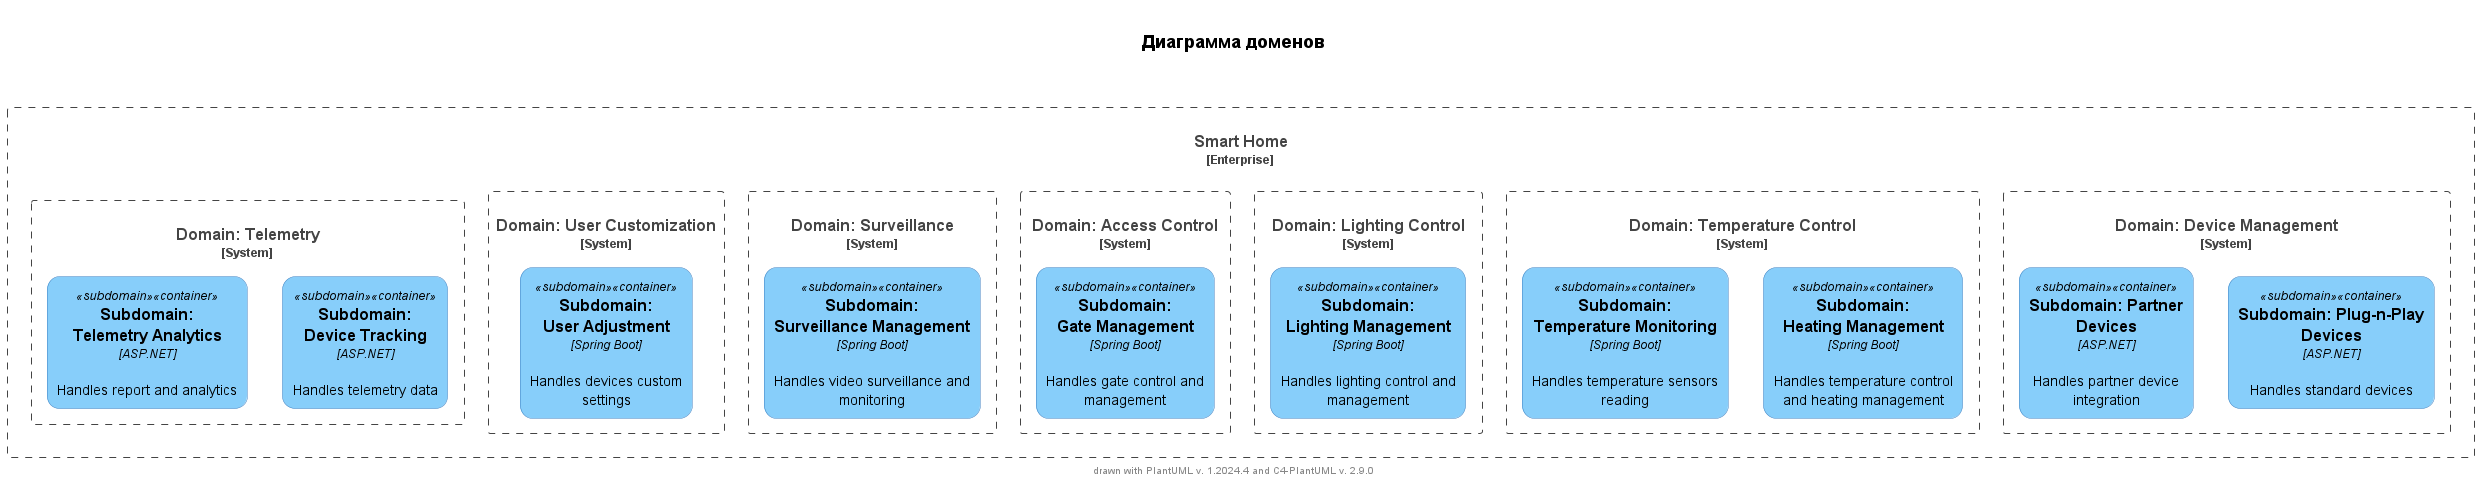

The diagram above was rendered by PlantUML. Its source (embedded in the PNG):
@startuml C4_Components

!include <c4/C4_Container.puml>
!include <c4/C4_Component.puml>
!include <tupadr3/devicons/react>
!include <tupadr3/devicons2/spring.puml>
!include <tupadr3/devicons/postgresql.puml>

'skinparam linetype polyline
'skinparam linetype ortho
skinparam ParticipantPadding 130

title \n= Диаграмма доменов\n\n

AddElementTag("subdomain", $shape=RoundedBoxShape(), $bgColor="lightSkyBlue", $fontColor="black")

Enterprise_Boundary(smart_home_co, "Smart Home") {

    System_Boundary(device_domain, "Domain: Device Management") {
        Container(plug_n_play, "Subdomain: Plug-n-Play\n Devices", "ASP.NET", "Handles standard devices", $tags="subdomain")
        Container(device_integration, "Subdomain: Partner Devices", "ASP.NET", "Handles partner device integration", $tags="subdomain")
    }

    System_Boundary(temperature_domain, "Domain: Temperature Control") {
        Container(temp_ctrl, "Subdomain:\n Heating Management", "Spring Boot", "Handles temperature control and heating management", $tags="subdomain")
        Container(temp_mon, "Subdomain:\n Temperature Monitoring", "Spring Boot", "Handles temperature sensors reading", $tags="subdomain")
    }

    System_Boundary(lighting_domain, "Domain: Lighting Control") {
        Container(light_ctrl, "Subdomain:\n Lighting Management", "Spring Boot", "Handles lighting control and management", $tags="subdomain")
    }

    System_Boundary(access_domain, "Domain: Access Control") {
        Container(gate_ctrl, "Subdomain:\n Gate Management", "Spring Boot", "Handles gate control and management", $tags="subdomain")
    }

    System_Boundary(surveillance_domain, "Domain: Surveillance") {
        Container(surveillance_ctrl, "Subdomain:\n Surveillance Management", "Spring Boot", "Handles video surveillance and monitoring", $tags="subdomain")
    }

    System_Boundary(customize_domain, "Domain: User Customization") {
        Container(user_adjustment, "Subdomain:\n User Adjustment", "Spring Boot", "Handles devices custom settings", $tags="subdomain")
    }

    System_Boundary(telemetry_domain, "Domain: Telemetry") {
        Container(device_tracking, "Subdomain:\n Device Tracking", "ASP.NET", "Handles telemetry data", $tags="subdomain")
        Container(analytics, "Subdomain:\n Telemetry Analytics", "ASP.NET", "Handles report and analytics", $tags="subdomain")
    }

}


footer drawn with PlantUML v. %version() and C4-PlantUML v. C4Version()
@enduml